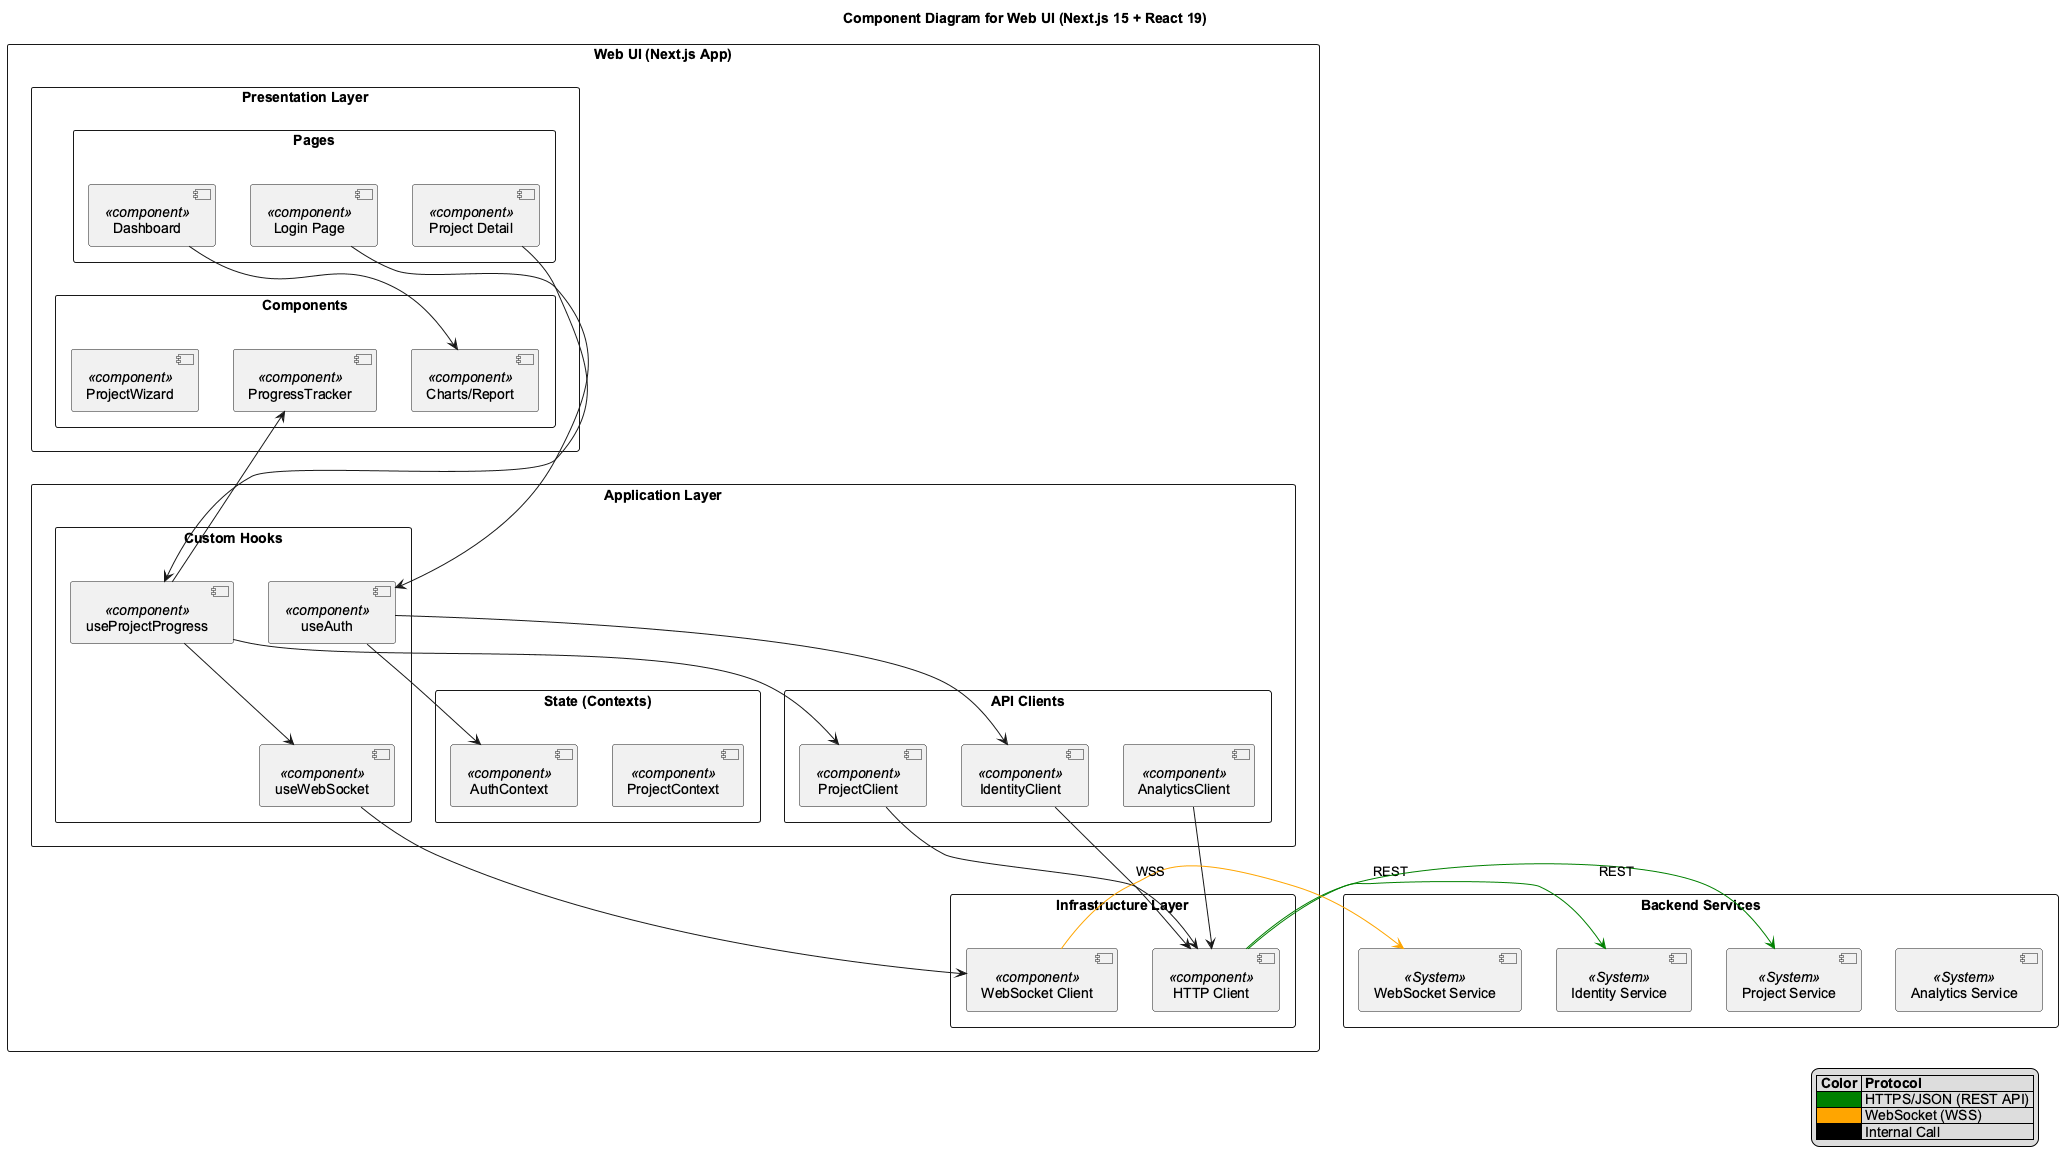

The diagram above was rendered by PlantUML. Its source (embedded in the PNG):
@startuml

title Component Diagram for Web UI (Next.js 15 + React 19)

' Cấu hình giao diện
skinparam componentStyle uml2
skinparam packageStyle rectangle
skinparam shadowing false
skinparam DefaultFontName "Arial"
skinparam NoteBackgroundColor #FEFECE
skinparam NoteBorderColor #A80036

' External Services (Backend)
package "Backend Services" as backend {
    [Identity Service] as identity_svc <<System>>
    [Project Service] as project_svc <<System>>
    [Analytics Service] as analytics_svc <<System>>
    [WebSocket Service] as ws_svc <<System>>
}

' Web UI Boundary
package "Web UI (Next.js App)" as webui {

    ' Presentation Layer
    package "Presentation Layer" as presentation {
        package "Pages" {
            [Login Page] as p_login <<component>>
            [Project Detail] as p_detail <<component>>
            [Dashboard] as p_dash <<component>>
        }
        package "Components" {
            [ProjectWizard] as c_wizard <<component>>
            [ProgressTracker] as c_progress <<component>>
            [Charts/Report] as c_report <<component>>
        }
    }

    ' Application Layer
    package "Application Layer" as application {
        package "Custom Hooks" {
            [useAuth] as h_auth <<component>>
            [useProjectProgress] as h_progress <<component>>
            [useWebSocket] as h_ws <<component>>
        }
        package "API Clients" {
            [IdentityClient] as s_identity <<component>>
            [ProjectClient] as s_project <<component>>
            [AnalyticsClient] as s_analytics <<component>>
        }
        package "State (Contexts)" {
            [AuthContext] as ctx_auth <<component>>
            [ProjectContext] as ctx_project <<component>>
        }
    }

    ' Infrastructure Layer
    package "Infrastructure Layer" as infra {
        [HTTP Client] as lib_http <<component>>
        [WebSocket Client] as lib_ws <<component>>
    }
}

' Relationships (Mối quan hệ)

' UI uses Hooks & State
p_login --> h_auth
p_detail --> h_progress
p_dash --> c_report
c_progress <-- h_progress

' Hooks use Clients & State
h_auth --> s_identity
h_auth --> ctx_auth
h_progress --> s_project
h_progress --> h_ws
h_ws --> lib_ws

' Clients use Infrastructure
s_identity --> lib_http
s_project --> lib_http
s_analytics --> lib_http

' Infrastructure to Backend
lib_http -[#green]> identity_svc : REST
lib_http -[#green]> project_svc : REST
lib_ws -[#orange]> ws_svc : WSS

' Legend
legend right
  |= Color |= Protocol |
  | <#green> | HTTPS/JSON (REST API) |
  | <#orange> | WebSocket (WSS) |
  | <#black> | Internal Call |
endlegend

@enduml